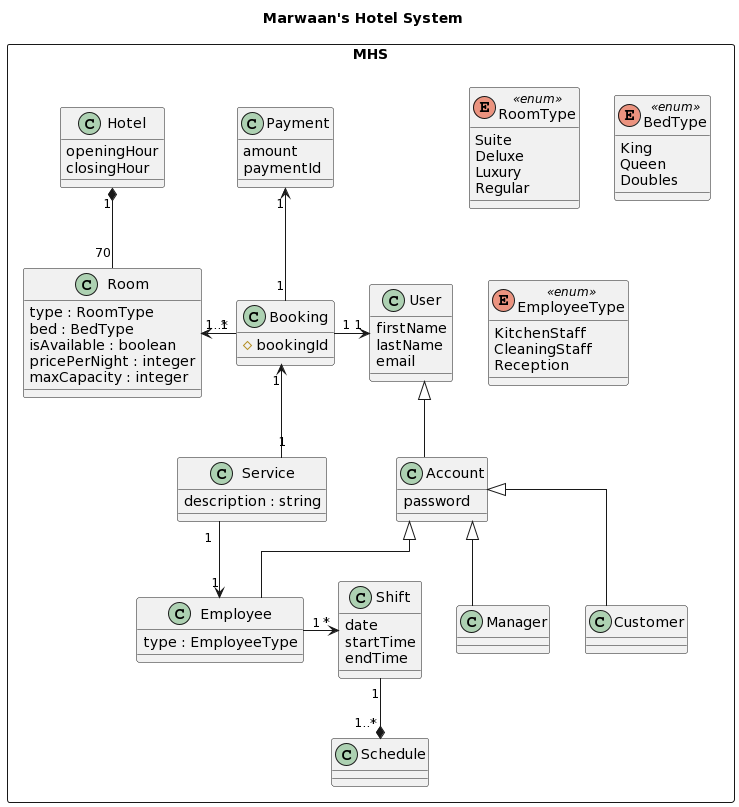

The diagram above was rendered by PlantUML. Its source (embedded in the PNG):
@startuml
title Marwaan's Hotel System
skinparam linetype ortho
top to bottom direction

package MHS <<Rectangle>> {
    Class User {
        firstName
        lastName
        email
    }

    Class Account {
        password
    }

    Class Employee {
        type : EmployeeType
    }

    Class Manager {
    }

    Class Customer {
    }

    ' Associations of users
    User <|-- Account
    Account <|-- Employee
    Account <|-- Customer
    Account <|-- Manager

    ' Employees and their shifts/schedule
    Class Shift {
        date
        startTime
        endTime
    }

    Class Schedule

    Employee "1" -right-> "*" Shift
    Shift "1" -down-* "1..*" Schedule

    ' Room, Booking, Request, Payment 
    Class Room {
        type : RoomType
        bed : BedType
        isAvailable : boolean
        pricePerNight : integer
        maxCapacity : integer
    }

    Class Hotel {
        openingHour
        closingHour
    }

    Room "70" -up-* "1" Hotel

    Class Booking {
        # bookingId
    }

    Booking "1" -left-> "1..*" Room
    Booking "1" -right-> "1" User

    Class Service {
        description : string
    }

    Service "1" -down-> "1" Employee
    Service "1" -up-> "1" Booking

    Class Payment {
        amount
        paymentId
    }

    Booking "1" -up-> "1" Payment

    together {
        top to bottom direction
        enum RoomType <<enum>> {
            Suite
            Deluxe
            Luxury
            Regular
        }

        enum BedType <<enum>> {
            King
            Queen
            Doubles
        }

        enum EmployeeType <<enum>> {
            KitchenStaff
            CleaningStaff
            Reception
        }

    }
}
@enduml